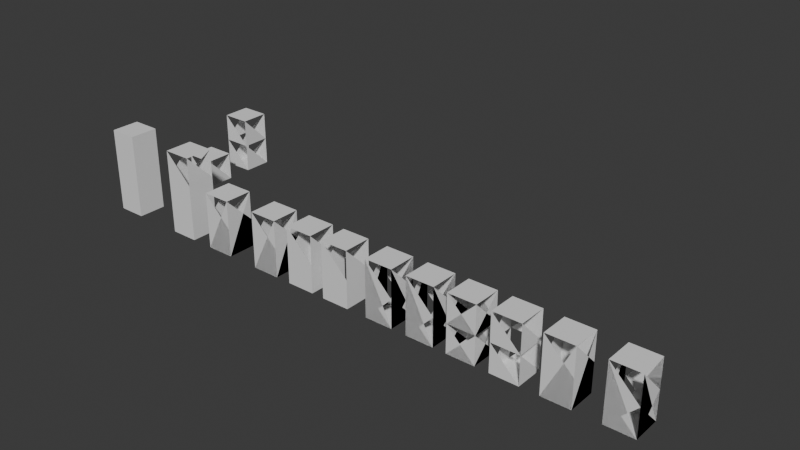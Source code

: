 # Source: ProductionLine.blend  (saved by Blender 4.5.90; exported with 4.5.12 LTS)
import bpy
from mathutils import Matrix  # noqa: F401  (used for matrix-valued properties, if any)

bpy.ops.wm.read_factory_settings(use_empty=True)
scene = bpy.context.scene
scene.name = 'Scene'

# ---- collections
col_collection = bpy.data.collections.new('Collection'); scene.collection.children.link(col_collection)

# ---- world
world_world = bpy.data.worlds.new('World'); scene.world = world_world
world_world.use_nodes = True; world_world.node_tree.nodes.clear()
_N = world_world.node_tree.nodes; _L = world_world.node_tree.links
n0 = _N.new('ShaderNodeOutputWorld'); n0.name = 'World Output'; n0.location = (200, 100)
n1 = _N.new('ShaderNodeBackground'); n1.name = 'Background'; n1.location = (-200, 100)
n1.inputs[0].default_value = (0.05088, 0.05088, 0.05088, 1.0)
_L.new(n1.outputs[0], n0.inputs[0])
n0.is_active_output = True
world_world.color = (0.05088, 0.05088, 0.05088)
world_world.sun_shadow_jitter_overblur = 0.0

# ---- meshes
me_output_001 = bpy.data.meshes.new('Output.001')
me_output_001.from_pydata([(0.0, 0.0, 0.0), (0.0, 0.0, 1.0), (1.0, 0.0, 1.0), (1.0, 0.0, 0.0), (0.0, 1.0, 0.0), (0.0, 1.0, 1.0), (1.0, 1.0, 1.0), (1.0, 1.0, 0.0)], [], [(0, 4, 1), (1, 5, 2), (2, 6, 3), (3, 7, 0), (0, 1, 2, 3), (4, 5, 6, 7)])
me_output_001.update()
me_output_002 = bpy.data.meshes.new('Output.002')
me_output_002.from_pydata([(0.0, 0.0, 0.0), (0.0, 0.0, 1.0), (1.0, 0.0, 1.0), (1.0, 0.0, 0.0), (0.0, 1.0, 0.0), (0.0, 1.0, 1.0), (1.0, 1.0, 1.0), (1.0, 1.0, 0.0), (0.0, 2.0, 0.0), (0.0, 2.0, 1.0), (1.0, 2.0, 1.0), (1.0, 2.0, 0.0)], [], [(0, 4, 1), (1, 5, 2), (2, 6, 3), (3, 7, 0), (4, 8, 5), (5, 9, 6), (6, 10, 7), (7, 11, 4), (0, 1, 2, 3), (8, 9, 10, 11)])
me_output_002.update()
me_output_003 = bpy.data.meshes.new('Output.003')
me_output_003.from_pydata([(0.0, 0.0, 0.0), (0.0, 0.0, 1.0), (1.0, 0.0, 1.0), (1.0, 0.0, 0.0), (0.0, 1.0, 0.0), (0.0, 1.0, 1.0), (1.0, 1.0, 1.0), (1.0, 1.0, 0.0), (0.0, 2.0, 0.0), (0.0, 2.0, 1.0), (1.0, 2.0, 1.0), (1.0, 2.0, 0.0)], [], [(0, 4, 1), (1, 5, 2), (2, 6, 3), (3, 7, 0), (4, 8, 5), (5, 9, 6), (6, 10, 7), (7, 11, 4), (0, 1, 2, 3), (8, 9, 10, 11)])
me_output_003.update()
me_output_004 = bpy.data.meshes.new('Output.004')
me_output_004.from_pydata([(0.0, 0.0, 0.0), (0.0, 0.0, 1.0), (1.0, 0.0, 1.0), (1.0, 0.0, 0.0), (0.0, 1.0, 0.0), (0.0, 1.0, 1.0), (1.0, 1.0, 1.0), (1.0, 1.0, 0.0), (0.0, 2.0, 0.0), (0.0, 2.0, 1.0), (1.0, 2.0, 1.0), (1.0, 2.0, 0.0)], [], [(0, 4, 1), (1, 5, 2), (2, 6, 3), (3, 7, 0), (4, 8, 5), (5, 9, 6), (6, 10, 7), (7, 11, 4), (0, 8, 3), (1, 9, 0), (2, 10, 1), (3, 11, 2), (4, 0, 7), (5, 1, 4), (6, 2, 5), (7, 3, 6), (0, 1, 2, 3), (8, 9, 10, 11)])
me_output_004.update()
me_output_005 = bpy.data.meshes.new('Output.005')
me_output_005.from_pydata([(0.0, 0.0, 0.0), (0.0, 0.0, 1.0), (1.0, 0.0, 1.0), (1.0, 0.0, 0.0), (0.0, 1.0, 0.0), (0.0, 1.0, 1.0), (1.0, 1.0, 1.0), (1.0, 1.0, 0.0), (0.0, 2.0, 0.0), (0.0, 2.0, 1.0), (1.0, 2.0, 1.0), (1.0, 2.0, 0.0)], [], [(0, 4, 1), (1, 5, 2), (2, 6, 3), (3, 7, 0), (4, 8, 5), (5, 9, 6), (6, 10, 7), (7, 11, 4), (0, 8, 1), (1, 9, 2), (2, 10, 3), (3, 11, 0), (4, 0, 5), (5, 1, 6), (6, 2, 7), (7, 3, 4), (0, 1, 2, 3), (8, 9, 10, 11)])
me_output_005.update()
me_output_006 = bpy.data.meshes.new('Output.006')
me_output_006.from_pydata([(0.0, 0.0, 0.0), (0.0, 0.0, 1.0), (1.0, 0.0, 1.0), (1.0, 0.0, 0.0), (0.0, 1.0, 0.0), (0.0, 1.0, 1.0), (1.0, 1.0, 1.0), (1.0, 1.0, 0.0), (0.0, 2.0, 0.0), (0.0, 2.0, 1.0), (1.0, 2.0, 1.0), (1.0, 2.0, 0.0)], [], [(0, 4, 1), (1, 5, 2), (2, 6, 3), (3, 7, 0), (4, 8, 5), (5, 9, 6), (6, 10, 7), (7, 11, 4), (0, 4, 3), (1, 5, 0), (2, 6, 1), (3, 7, 2), (4, 8, 7), (5, 9, 4), (6, 10, 5), (7, 11, 6), (0, 1, 2, 3), (8, 9, 10, 11)])
_ca = me_output_006.color_attributes.new('Attribute', 'BYTE_COLOR', 'CORNER')
_ca.data.foreach_set('color', [1.0, 1.0, 1.0, 1.0, 1.0, 1.0, 1.0, 1.0, 1.0, 1.0, 1.0, 1.0, 1.0, 1.0, 1.0, 1.0, 1.0, 1.0, 1.0, 1.0, 1.0, 1.0, 1.0, 1.0, 1.0, 1.0, 1.0, 1.0, 1.0, 1.0, 1.0, 1.0, 1.0, 1.0, 1.0, 1.0, 1.0, 1.0, 1.0, 1.0, 1.0, 1.0, 1.0, 1.0, 1.0, 1.0, 1.0, 1.0, 1.0, 1.0, 1.0, 1.0, 1.0, 1.0, 1.0, 1.0, 1.0, 1.0, 1.0, 1.0, 1.0, 1.0, 1.0, 1.0, 1.0, 1.0, 1.0, 1.0, 1.0, 1.0, 1.0, 1.0, 1.0, 1.0, 1.0, 1.0, 1.0, 1.0, 1.0, 1.0, 1.0, 1.0, 1.0, 1.0, 1.0, 1.0, 1.0, 1.0, 1.0, 1.0, 1.0, 1.0, 1.0, 1.0, 1.0, 1.0, 1.0, 1.0, 1.0, 1.0, 1.0, 1.0, 1.0, 1.0, 1.0, 1.0, 1.0, 1.0, 1.0, 1.0, 1.0, 1.0, 1.0, 1.0, 1.0, 1.0, 1.0, 1.0, 1.0, 1.0, 1.0, 1.0, 1.0, 1.0, 1.0, 1.0, 1.0, 1.0, 1.0, 1.0, 1.0, 1.0, 1.0, 1.0, 1.0, 1.0, 1.0, 1.0, 1.0, 1.0, 1.0, 1.0, 1.0, 1.0, 1.0, 1.0, 1.0, 1.0, 1.0, 1.0, 1.0, 1.0, 1.0, 1.0, 1.0, 1.0, 1.0, 1.0, 1.0, 1.0, 1.0, 1.0, 1.0, 1.0, 1.0, 1.0, 1.0, 1.0, 1.0, 1.0, 1.0, 1.0, 1.0, 1.0, 1.0, 1.0, 1.0, 1.0, 1.0, 1.0, 1.0, 1.0, 1.0, 1.0, 1.0, 1.0, 1.0, 1.0, 1.0, 1.0, 1.0, 1.0, 1.0, 1.0, 1.0, 1.0, 1.0, 1.0, 1.0, 1.0, 1.0, 1.0, 1.0, 1.0, 1.0, 1.0, 1.0, 1.0, 1.0, 1.0, 1.0, 1.0, 1.0, 1.0, 1.0, 1.0, 1.0, 1.0, 1.0, 1.0, 1.0, 1.0, 1.0, 1.0])
me_output_006.update()
me_output_007 = bpy.data.meshes.new('Output.007')
me_output_007.from_pydata([(0.0, 0.0, 0.0), (0.0, 0.0, 1.0), (1.0, 0.0, 1.0), (1.0, 0.0, 0.0), (0.0, 1.0, 0.0), (0.0, 1.0, 1.0), (1.0, 1.0, 1.0), (1.0, 1.0, 0.0), (0.0, 2.0, 0.0), (0.0, 2.0, 1.0), (1.0, 2.0, 1.0), (1.0, 2.0, 0.0)], [], [(0, 4, 1), (1, 5, 2), (2, 6, 3), (3, 7, 0), (4, 8, 5), (5, 9, 6), (6, 10, 7), (7, 11, 4), (0, 8, 1), (1, 9, 2), (2, 10, 3), (3, 11, 0), (4, 0, 5), (5, 1, 6), (6, 2, 7), (7, 3, 4), (0, 1, 2, 3), (8, 9, 10, 11)])
me_output_007.update()
me_output_008 = bpy.data.meshes.new('Output.008')
me_output_008.from_pydata([(0.0, 0.0, 0.0), (0.0, 0.0, 1.0), (1.0, 0.0, 1.0), (1.0, 0.0, 0.0), (0.0, 1.0, 0.0), (0.0, 1.0, 1.0), (1.0, 1.0, 1.0), (1.0, 1.0, 0.0), (0.0, 2.0, 0.0), (0.0, 2.0, 1.0), (1.0, 2.0, 1.0), (1.0, 2.0, 0.0)], [], [(0, 4, 1), (1, 5, 2), (2, 6, 3), (3, 7, 0), (4, 8, 5), (5, 9, 6), (6, 10, 7), (7, 11, 4), (0, 8, 1), (1, 9, 2), (2, 10, 3), (3, 11, 0), (4, 0, 5), (5, 1, 6), (6, 2, 7), (7, 3, 4), (0, 1, 2, 3), (8, 9, 10, 11)])
me_output_008.update()
me_output_009 = bpy.data.meshes.new('Output.009')
me_output_009.from_pydata([(0.0, 0.0, 0.0), (0.0, 0.0, 1.0), (1.0, 0.0, 1.0), (1.0, 0.0, 0.0), (0.0, 1.0, 0.0), (0.0, 1.0, 1.0), (1.0, 1.0, 1.0), (1.0, 1.0, 0.0), (0.0, 2.0, 0.0), (0.0, 2.0, 1.0), (1.0, 2.0, 1.0), (1.0, 2.0, 0.0)], [], [(0, 4, 1), (1, 5, 2), (2, 6, 3), (3, 7, 0), (4, 8, 5), (5, 9, 6), (6, 10, 7), (7, 11, 4), (5, 1, 4), (6, 2, 5), (7, 3, 6), (0, 1, 2, 3), (8, 9, 10, 11)])
me_output_009.update()
me_output_010 = bpy.data.meshes.new('Output.010')
me_output_010.from_pydata([(0.0, 0.0, 0.0), (0.0, 0.0, 1.0), (1.0, 0.0, 1.0), (1.0, 0.0, 0.0), (0.0, 1.0, 0.0), (0.0, 1.0, 1.0), (1.0, 1.0, 1.0), (1.0, 1.0, 0.0), (0.0, 2.0, 0.0), (0.0, 2.0, 1.0), (1.0, 2.0, 1.0), (1.0, 2.0, 0.0)], [], [(0, 4, 1), (1, 5, 2), (2, 6, 3), (3, 7, 0), (4, 8, 5), (5, 9, 6), (6, 10, 7), (7, 11, 4), (4, 0, 7), (5, 1, 4), (6, 2, 5), (7, 3, 6), (0, 1, 2, 3), (8, 9, 10, 11)])
me_output_010.update()
me_output_011 = bpy.data.meshes.new('Output.011')
me_output_011.from_pydata([(0.0, 0.0, 0.0), (0.0, 0.0, 1.0), (1.0, 0.0, 1.0), (1.0, 0.0, 0.0), (0.0, 1.0, 0.0), (0.0, 1.0, 1.0), (1.0, 1.0, 1.0), (1.0, 1.0, 0.0), (0.0, 2.0, 0.0), (0.0, 2.0, 1.0), (1.0, 2.0, 1.0), (1.0, 2.0, 0.0)], [], [(0, 4, 1), (1, 5, 2), (2, 6, 3), (3, 7, 0), (4, 8, 5), (5, 9, 6), (6, 10, 7), (7, 11, 4), (0, 8, 3), (1, 9, 0), (2, 10, 1), (3, 11, 2), (4, 0, 7), (5, 1, 4), (6, 2, 5), (7, 3, 6), (0, 1, 2, 3), (8, 9, 10, 11)])
me_output_011.update()
me_output_013 = bpy.data.meshes.new('Output.013')
me_output_013.from_pydata([(0.0, 0.0, 0.0), (0.0, 0.0, 1.0), (1.0, 0.0, 1.0), (1.0, 0.0, 0.0), (0.0, 1.0, 0.0), (0.0, 1.0, 1.0), (1.0, 1.0, 1.0), (1.0, 1.0, 0.0), (0.0, 2.0, 0.0), (0.0, 2.0, 1.0), (1.0, 2.0, 1.0), (1.0, 2.0, 0.0)], [], [(0, 4, 1), (1, 5, 2), (2, 6, 3), (3, 7, 0), (4, 8, 5), (5, 9, 6), (6, 10, 7), (7, 11, 4), (3, 11, 2), (2, 10, 1), (1, 9, 0), (7, 3, 6), (6, 2, 5), (5, 1, 4), (0, 1, 2, 3), (8, 9, 10, 11)])
me_output_013.update()
me_output_020 = bpy.data.meshes.new('Output.020')
me_output_020.from_pydata([(0.0, 0.0, 0.0), (0.0, 0.0, 1.0), (1.0, 0.0, 1.0), (1.0, 0.0, 0.0), (0.0, 1.0, 0.0), (0.0, 1.0, 1.0), (1.0, 1.0, 1.0), (1.0, 1.0, 0.0), (0.0, 2.0, 0.0), (0.0, 2.0, 1.0), (1.0, 2.0, 1.0), (1.0, 2.0, 0.0), (0.0, 3.0, 0.0), (0.0, 3.0, 1.0), (1.0, 3.0, 1.0), (1.0, 3.0, 0.0)], [], [(0, 4, 1), (1, 5, 2), (2, 6, 3), (3, 7, 0), (4, 8, 5), (5, 9, 6), (6, 10, 7), (7, 11, 4), (8, 12, 9), (9, 13, 10), (10, 14, 11), (11, 15, 8), (4, 0, 7), (5, 1, 4), (6, 2, 5), (7, 3, 6), (8, 4, 11), (9, 5, 8), (10, 6, 9), (11, 7, 10), (0, 1, 2, 3), (12, 13, 14, 15)])
me_output_020.update()
me_output_021 = bpy.data.meshes.new('Output.021')
me_output_021.from_pydata([(0.0, 0.0, 0.0), (0.0, 0.0, 1.0), (1.0, 0.0, 1.0), (1.0, 0.0, 0.0), (0.0, 1.0, 0.0), (0.0, 1.0, 1.0), (1.0, 1.0, 1.0), (1.0, 1.0, 0.0), (0.0, 2.0, 0.0), (0.0, 2.0, 1.0), (1.0, 2.0, 1.0), (1.0, 2.0, 0.0), (0.0, 3.0, 0.0), (0.0, 3.0, 1.0), (1.0, 3.0, 1.0), (1.0, 3.0, 0.0)], [], [(0, 4, 1), (1, 5, 2), (2, 6, 3), (3, 7, 0), (4, 8, 5), (5, 9, 6), (6, 10, 7), (7, 11, 4), (8, 12, 9), (9, 13, 10), (10, 14, 11), (11, 15, 8), (4, 0, 7), (5, 1, 4), (6, 2, 5), (7, 3, 6), (8, 4, 11), (9, 5, 8), (10, 6, 9), (11, 7, 10), (12, 8, 15), (13, 9, 12), (14, 10, 13), (15, 11, 14), (0, 1, 2, 3), (12, 13, 14, 15)])
me_output_021.update()

# ---- objects
ob_output = bpy.data.objects.new('Output', me_output_001)
ob_output_001 = bpy.data.objects.new('Output.001', me_output_002)
ob_output_002 = bpy.data.objects.new('Output.002', me_output_003)
ob_output_003 = bpy.data.objects.new('Output.003', me_output_004)
ob_output_004 = bpy.data.objects.new('Output.004', me_output_005)
ob_output_005 = bpy.data.objects.new('Output.005', me_output_006)
ob_output_006 = bpy.data.objects.new('Output.006', me_output_007)
ob_output_007 = bpy.data.objects.new('Output.007', me_output_008)
ob_output_008 = bpy.data.objects.new('Output.008', me_output_009)
ob_output_009 = bpy.data.objects.new('Output.009', me_output_010)
ob_output_010 = bpy.data.objects.new('Output.010', me_output_011)
ob_output_011 = bpy.data.objects.new('Output.011', me_output_013)
ob_output_012 = bpy.data.objects.new('Output.012', me_output_020)
ob_output_013 = bpy.data.objects.new('Output.013', me_output_021)

# ---- transforms, parenting, visibility, modifiers, constraints
ob_output.location = (8.811e-05, 11.62, -0.01615)
ob_output.rotation_euler = (1.571, -0.0, 0.0)
ob_output_001.location = (0.0, 13.5, 0.0)
ob_output_001.rotation_euler = (1.571, -0.0, 0.0)
ob_output_002.location = (16.02, 8.377, 0.0)
ob_output_002.rotation_euler = (1.571, -0.0, 0.0)
ob_output_003.location = (17.68, 8.377, 0.0)
ob_output_003.rotation_euler = (1.571, -0.0, 0.0)
ob_output_004.location = (19.6, 8.377, 0.0)
ob_output_004.rotation_euler = (1.571, -0.0, 0.0)
ob_output_005.location = (14.53, 8.377, 0.0)
ob_output_005.rotation_euler = (1.571, -0.0, 0.0)
ob_output_006.location = (13.06, 8.377, 0.0)
ob_output_006.rotation_euler = (1.571, -0.0, 0.0)
ob_output_007.location = (11.52, 8.377, 0.0)
ob_output_007.rotation_euler = (1.571, -0.0, 0.0)
ob_output_008.location = (9.78, 8.377, 0.0)
ob_output_008.rotation_euler = (1.571, -0.0, 0.0)
ob_output_009.location = (8.323, 8.377, 0.0)
ob_output_009.rotation_euler = (1.571, -0.0, 0.0)
ob_output_010.location = (6.772, 8.377, 0.0)
ob_output_010.rotation_euler = (1.571, -0.0, 0.0)
ob_output_011.location = (4.624, 8.377, 0.0)
ob_output_011.rotation_euler = (1.571, -0.0, 0.0)
ob_output_012.location = (2.815, 8.377, 0.0)
ob_output_012.rotation_euler = (1.571, -0.0, 0.0)
ob_output_013.location = (0.0, 8.377, 0.0)
ob_output_013.rotation_euler = (1.571, -0.0, 0.0)

# ---- collection membership
col_collection.objects.link(ob_output)
col_collection.objects.link(ob_output_001)
col_collection.objects.link(ob_output_002)
col_collection.objects.link(ob_output_003)
col_collection.objects.link(ob_output_004)
col_collection.objects.link(ob_output_005)
col_collection.objects.link(ob_output_006)
col_collection.objects.link(ob_output_007)
col_collection.objects.link(ob_output_008)
col_collection.objects.link(ob_output_009)
col_collection.objects.link(ob_output_010)
col_collection.objects.link(ob_output_011)
col_collection.objects.link(ob_output_012)
col_collection.objects.link(ob_output_013)

# ---- scene / render settings (as saved in the file)
scene.frame_start = 1; scene.frame_end = 250; scene.frame_set(1)
scene.render.engine = 'BLENDER_EEVEE_NEXT'
bpy.context.view_layer.update()

# ---- added for rendering (the .blend has no active camera and no usable light): camera, sun
cam_auto = bpy.data.cameras.new('AutoCamera')
cam_auto.lens = 50.0
cam_auto.sensor_width = 36.0
cam_auto.clip_end = 1000.0
ob_auto_camera = bpy.data.objects.new('AutoCamera', cam_auto)
scene.collection.objects.link(ob_auto_camera)
ob_auto_camera.location = (30.3749, -13.6526, 17.5531)
ob_auto_camera.rotation_euler = (1.09748, -7.21219e-08, 0.694738)
scene.camera = ob_auto_camera
light_auto_sun = bpy.data.lights.new('AutoSun', 'SUN')
light_auto_sun.energy = 3.0
light_auto_sun.angle = 0.0523599
ob_auto_sun = bpy.data.objects.new('AutoSun', light_auto_sun)
scene.collection.objects.link(ob_auto_sun)
ob_auto_sun.rotation_euler = (0.872665, 0.174533, 0.523599)
bpy.context.view_layer.update()
